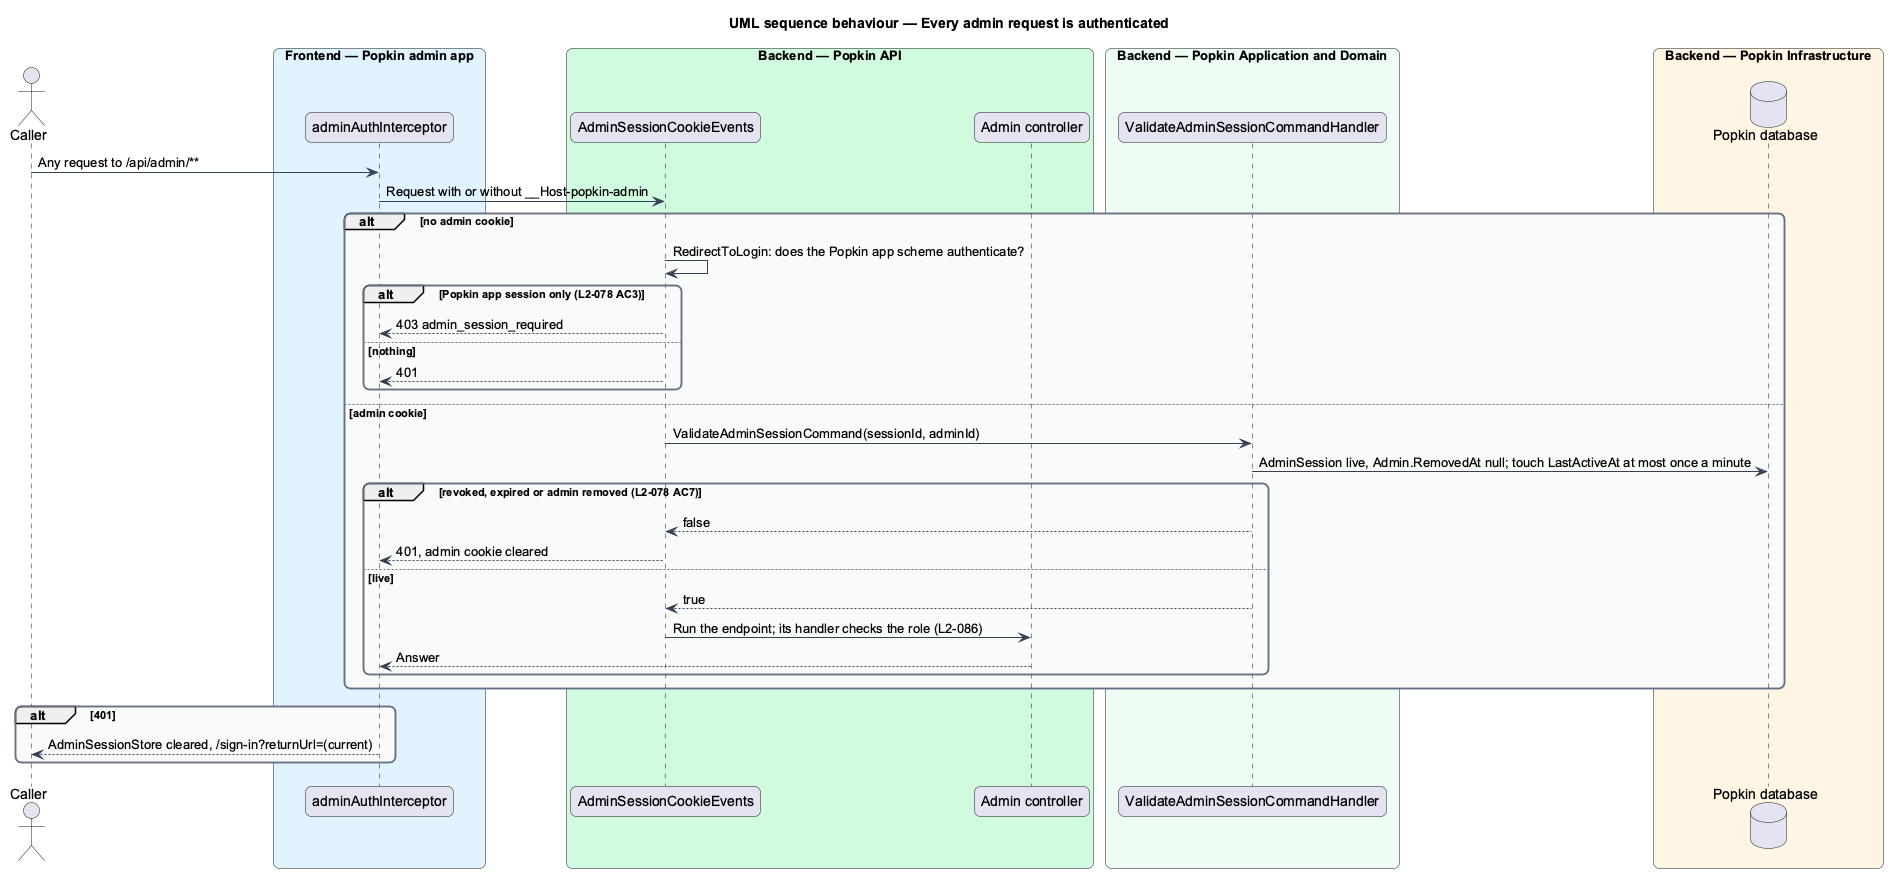

The diagram above was rendered by PlantUML. Its source (embedded in the PNG):
@startuml
title UML sequence behaviour — Every admin request is authenticated
skinparam backgroundColor #FFFFFF
skinparam shadowing false
skinparam roundcorner 12
skinparam defaultFontName Arial
skinparam ArrowColor #344054
skinparam rectangle {
  BorderColor #344054
  FontColor #101828
}
skinparam package {
  BorderColor #667085
  FontColor #101828
  BackgroundColor #F9FAFB
}
actor "Caller" as actor
box "Frontend — Popkin admin app" #E0F2FE
  participant "adminAuthInterceptor" as icpt
end box
box "Backend — Popkin API" #D1FADF
  participant "AdminSessionCookieEvents" as events
  participant "Admin controller" as ctrl
end box
box "Backend — Popkin Application and Domain" #ECFDF3
  participant "ValidateAdminSessionCommandHandler" as validate
end box
box "Backend — Popkin Infrastructure" #FFF4E5
  database "Popkin database" as db
end box
actor -> icpt : Any request to /api/admin/**
icpt -> events : Request with or without __Host-popkin-admin
alt no admin cookie
  events -> events : RedirectToLogin: does the Popkin app scheme authenticate?
  alt Popkin app session only (L2-078 AC3)
    events --> icpt : 403 admin_session_required
  else nothing
    events --> icpt : 401
  end
else admin cookie
  events -> validate : ValidateAdminSessionCommand(sessionId, adminId)
  validate -> db : AdminSession live, Admin.RemovedAt null; touch LastActiveAt at most once a minute
  alt revoked, expired or admin removed (L2-078 AC7)
    validate --> events : false
    events --> icpt : 401, admin cookie cleared
  else live
    validate --> events : true
    events -> ctrl : Run the endpoint; its handler checks the role (L2-086)
    ctrl --> icpt : Answer
  end
end
alt 401
  icpt --> actor : AdminSessionStore cleared, /sign-in?returnUrl=(current)
end
@enduml